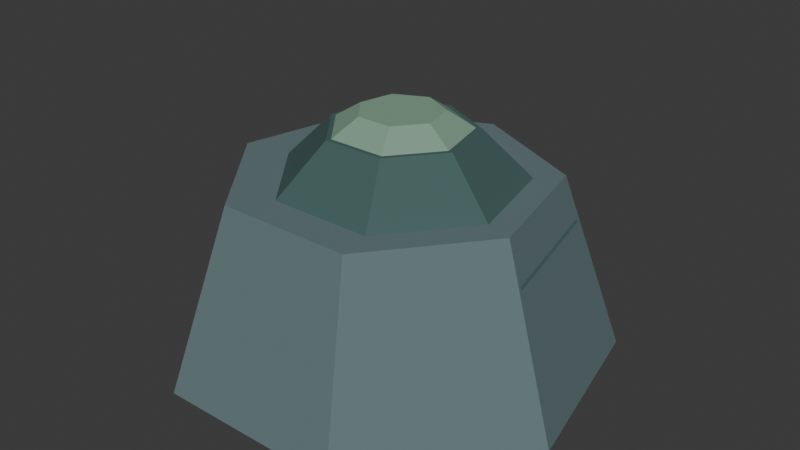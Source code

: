 # Source: Prop_MossRock.blend  (saved by Blender 5.3.31; exported with 4.5.12 LTS)
import bpy
from mathutils import Matrix  # noqa: F401  (used for matrix-valued properties, if any)

bpy.ops.wm.read_factory_settings(use_empty=True)
scene = bpy.context.scene
scene.name = 'Scene'

# ---- collections
col_collection = bpy.data.collections.new('Collection'); scene.collection.children.link(col_collection)

# ---- images (referenced by path relative to the original .blend; pixels are not part of the script)
import os
ASSET_DIR = os.environ.get("B2B_ASSET_DIR", "")  # directory of the original .blend (textures are referenced by path, not embedded)
HERE = os.path.dirname(os.path.abspath(__file__))  # packed textures are extracted next to this script under _unpacked/

def load_image(name, relpath, width, height, colorspace="sRGB"):
    """Load a texture the original file referenced (path relative to the .blend, or extracted next to this script)."""
    p = next((c for c in (os.path.join(HERE, relpath), os.path.join(ASSET_DIR, relpath)) if relpath and os.path.exists(c)), "")
    if p:
        img = bpy.data.images.load(p, check_existing=True)
        img.name = name
    else:  # same state as the original file: an image datablock whose file is absent (Cycles renders it pink)
        img = bpy.data.images.new(name, width, height)
        img.source = "FILE"
        img.filepath = "//" + (relpath or name)
    img.colorspace_settings.name = colorspace
    return img
img_art1palette = load_image('Art1Palette', '_unpacked/Art1Palette_BaseColor_128.dad27d6c.png', 128, 64, 'sRGB')

# ---- materials (node trees are filled in below, after node groups)
mat_art1surface = bpy.data.materials.new('Art1Surface')

# ---- material node trees
mat_art1surface.use_nodes = True; mat_art1surface.node_tree.nodes.clear()
_N = mat_art1surface.node_tree.nodes; _L = mat_art1surface.node_tree.links
n0 = _N.new('ShaderNodeOutputMaterial'); n0.name = 'Material Output'; n0.location = (0, 0)
n1 = _N.new('ShaderNodeBsdfPrincipled'); n1.name = 'Principled BSDF'; n1.location = (0, 0)
n1.inputs[2].default_value = 0.85
n1.inputs[10].default_value = 0.005
n2 = _N.new('ShaderNodeTexImage'); n2.name = 'Image Texture'; n2.location = (0, 0)
n2.image = img_art1palette
n2.interpolation = 'Closest'
_L.new(n2.outputs[0], n1.inputs[0])
_L.new(n1.outputs[0], n0.inputs[0])
n0.is_active_output = True

# ---- world
world_world = bpy.data.worlds.new('World'); scene.world = world_world
world_world.use_nodes = True; world_world.node_tree.nodes.clear()
_N = world_world.node_tree.nodes; _L = world_world.node_tree.links
n0 = _N.new('ShaderNodeOutputWorld'); n0.name = 'World Output'; n0.location = (200, 100)
n1 = _N.new('ShaderNodeBackground'); n1.name = 'Background'; n1.location = (-200, 100)
n1.inputs[0].default_value = (0.05088, 0.05088, 0.05088, 1.0)
_L.new(n1.outputs[0], n0.inputs[0])
n0.is_active_output = True
world_world.color = (0.05088, 0.05088, 0.05088)
world_world.sun_shadow_jitter_overblur = 0.0

# ---- meshes
me_prop_mossrockmesh = bpy.data.meshes.new('Prop_MossRockMesh')
me_prop_mossrockmesh.from_pydata([(0.0, 0.43, -0.055), (0.0, 0.31, 0.295), (0.3362, 0.2681, -0.055), (0.2424, 0.1933, 0.295), (0.4192, -0.09568, -0.055), (0.3022, -0.06898, 0.295), (0.1866, -0.3874, -0.055), (0.1345, -0.2793, 0.295), (-0.1866, -0.3874, -0.055), (-0.1345, -0.2793, 0.295), (-0.4192, -0.09568, -0.055), (-0.3022, -0.06898, 0.295), (-0.3362, 0.2681, -0.055), (-0.2424, 0.1933, 0.295), (0.02, 0.32, 0.21), (0.02, 0.14, 0.39), (0.2702, 0.1995, 0.21), (0.1295, 0.08729, 0.39), (0.332, -0.07121, 0.21), (0.1565, -0.03115, 0.39), (0.1588, -0.2883, 0.21), (0.08074, -0.1261, 0.39), (-0.1188, -0.2883, 0.21), (-0.04074, -0.1261, 0.39), (-0.292, -0.07121, 0.21), (-0.1165, -0.03115, 0.39), (-0.2302, 0.1995, 0.21), (-0.08946, 0.08729, 0.39), (0.02, 0.15, 0.3775), (0.02, 0.08, 0.4225), (0.1373, 0.09352, 0.3775), (0.08255, 0.04988, 0.4225), (0.1662, -0.03338, 0.3775), (0.09799, -0.0178, 0.4225), (0.08508, -0.1351, 0.3775), (0.05471, -0.07208, 0.4225), (-0.04508, -0.1351, 0.3775), (-0.01471, -0.07208, 0.4225), (-0.1262, -0.03338, 0.3775), (-0.05799, -0.0178, 0.4225), (-0.09727, 0.09352, 0.3775), (-0.04255, 0.04988, 0.4225)], [], [(0, 1, 3, 2), (2, 3, 5, 4), (4, 5, 7, 6), (6, 7, 9, 8), (8, 9, 11, 10), (3, 1, 13, 11, 9, 7, 5), (10, 11, 13, 12), (12, 13, 1, 0), (0, 2, 4, 6, 8, 10, 12), (14, 15, 17, 16), (16, 17, 19, 18), (18, 19, 21, 20), (20, 21, 23, 22), (22, 23, 25, 24), (17, 15, 27, 25, 23, 21, 19), (24, 25, 27, 26), (26, 27, 15, 14), (14, 16, 18, 20, 22, 24, 26), (28, 29, 31, 30), (30, 31, 33, 32), (32, 33, 35, 34), (34, 35, 37, 36), (36, 37, 39, 38), (31, 29, 41, 39, 37, 35, 33), (38, 39, 41, 40), (40, 41, 29, 28), (28, 30, 32, 34, 36, 38, 40)])
_uv = me_prop_mossrockmesh.uv_layers.new(name='UVMap')
_uv.uv.foreach_set('vector', [0.5625, 0.875, 0.5625, 0.875, 0.5625, 0.875, 0.5625, 0.875, 0.5625, 0.875, 0.5625, 0.875, 0.5625, 0.875, 0.5625, 0.875, 0.5625, 0.875, 0.5625, 0.875, 0.5625, 0.875, 0.5625, 0.875, 0.5625, 0.875, 0.5625, 0.875, 0.5625, 0.875, 0.5625, 0.875, 0.5625, 0.875, 0.5625, 0.875, 0.5625, 0.875, 0.5625, 0.875, 0.5625, 0.875, 0.5625, 0.875, 0.5625, 0.875, 0.5625, 0.875, 0.5625, 0.875, 0.5625, 0.875, 0.5625, 0.875, 0.5625, 0.875, 0.5625, 0.875, 0.5625, 0.875, 0.5625, 0.875, 0.5625, 0.875, 0.5625, 0.875, 0.5625, 0.875, 0.5625, 0.875, 0.5625, 0.875, 0.5625, 0.875, 0.5625, 0.875, 0.5625, 0.875, 0.5625, 0.875, 0.5625, 0.875, 0.5625, 0.875, 0.4375, 0.875, 0.4375, 0.875, 0.4375, 0.875, 0.4375, 0.875, 0.4375, 0.875, 0.4375, 0.875, 0.4375, 0.875, 0.4375, 0.875, 0.4375, 0.875, 0.4375, 0.875, 0.4375, 0.875, 0.4375, 0.875, 0.4375, 0.875, 0.4375, 0.875, 0.4375, 0.875, 0.4375, 0.875, 0.4375, 0.875, 0.4375, 0.875, 0.4375, 0.875, 0.4375, 0.875, 0.4375, 0.875, 0.4375, 0.875, 0.4375, 0.875, 0.4375, 0.875, 0.4375, 0.875, 0.4375, 0.875, 0.4375, 0.875, 0.4375, 0.875, 0.4375, 0.875, 0.4375, 0.875, 0.4375, 0.875, 0.4375, 0.875, 0.4375, 0.875, 0.4375, 0.875, 0.4375, 0.875, 0.4375, 0.875, 0.4375, 0.875, 0.4375, 0.875, 0.4375, 0.875, 0.4375, 0.875, 0.4375, 0.875, 0.4375, 0.875, 0.1875, 0.875, 0.1875, 0.875, 0.1875, 0.875, 0.1875, 0.875, 0.1875, 0.875, 0.1875, 0.875, 0.1875, 0.875, 0.1875, 0.875, 0.1875, 0.875, 0.1875, 0.875, 0.1875, 0.875, 0.1875, 0.875, 0.1875, 0.875, 0.1875, 0.875, 0.1875, 0.875, 0.1875, 0.875, 0.1875, 0.875, 0.1875, 0.875, 0.1875, 0.875, 0.1875, 0.875, 0.1875, 0.875, 0.1875, 0.875, 0.1875, 0.875, 0.1875, 0.875, 0.1875, 0.875, 0.1875, 0.875, 0.1875, 0.875, 0.1875, 0.875, 0.1875, 0.875, 0.1875, 0.875, 0.1875, 0.875, 0.1875, 0.875, 0.1875, 0.875, 0.1875, 0.875, 0.1875, 0.875, 0.1875, 0.875, 0.1875, 0.875, 0.1875, 0.875, 0.1875, 0.875, 0.1875, 0.875, 0.1875, 0.875, 0.1875, 0.875])
me_prop_mossrockmesh.materials.append(mat_art1surface)
me_prop_mossrockmesh.update()

# ---- objects
ob_prop_mossrock = bpy.data.objects.new('Prop_MossRock', me_prop_mossrockmesh)

# ---- transforms, parenting, visibility, modifiers, constraints
ob_prop_mossrock.location = (0.0, 0.0, 0.0)

# ---- collection membership
col_collection.objects.link(ob_prop_mossrock)

# ---- scene / render settings (as saved in the file)
scene.frame_start = 1; scene.frame_end = 250; scene.frame_set(1)
scene.render.engine = 'BLENDER_EEVEE_NEXT'
scene.render.bake_bias = 0.0
scene.render.bake_samples = 0
scene.render.compositor_device = 'GPU'
scene.eevee.use_volume_custom_range = False
scene.eevee.fast_gi_thickness_near = 0.1
scene.eevee.fast_gi_thickness_far = 0.0
scene.eevee.ray_tracing_options.screen_trace_thickness = 0.1
bpy.context.view_layer.update()

# ---- added for rendering (the .blend has no active camera and no usable light): camera, sun
cam_auto = bpy.data.cameras.new('AutoCamera')
cam_auto.lens = 50.0
cam_auto.sensor_width = 36.0
cam_auto.clip_end = 1000.0
ob_auto_camera = bpy.data.objects.new('AutoCamera', cam_auto)
scene.collection.objects.link(ob_auto_camera)
ob_auto_camera.location = (1.17002, -1.38273, 1.11976)
ob_auto_camera.rotation_euler = (1.09748, -7.21219e-08, 0.694738)
scene.camera = ob_auto_camera
light_auto_sun = bpy.data.lights.new('AutoSun', 'SUN')
light_auto_sun.energy = 3.0
light_auto_sun.angle = 0.0523599
ob_auto_sun = bpy.data.objects.new('AutoSun', light_auto_sun)
scene.collection.objects.link(ob_auto_sun)
ob_auto_sun.rotation_euler = (0.872665, 0.174533, 0.523599)
bpy.context.view_layer.update()
